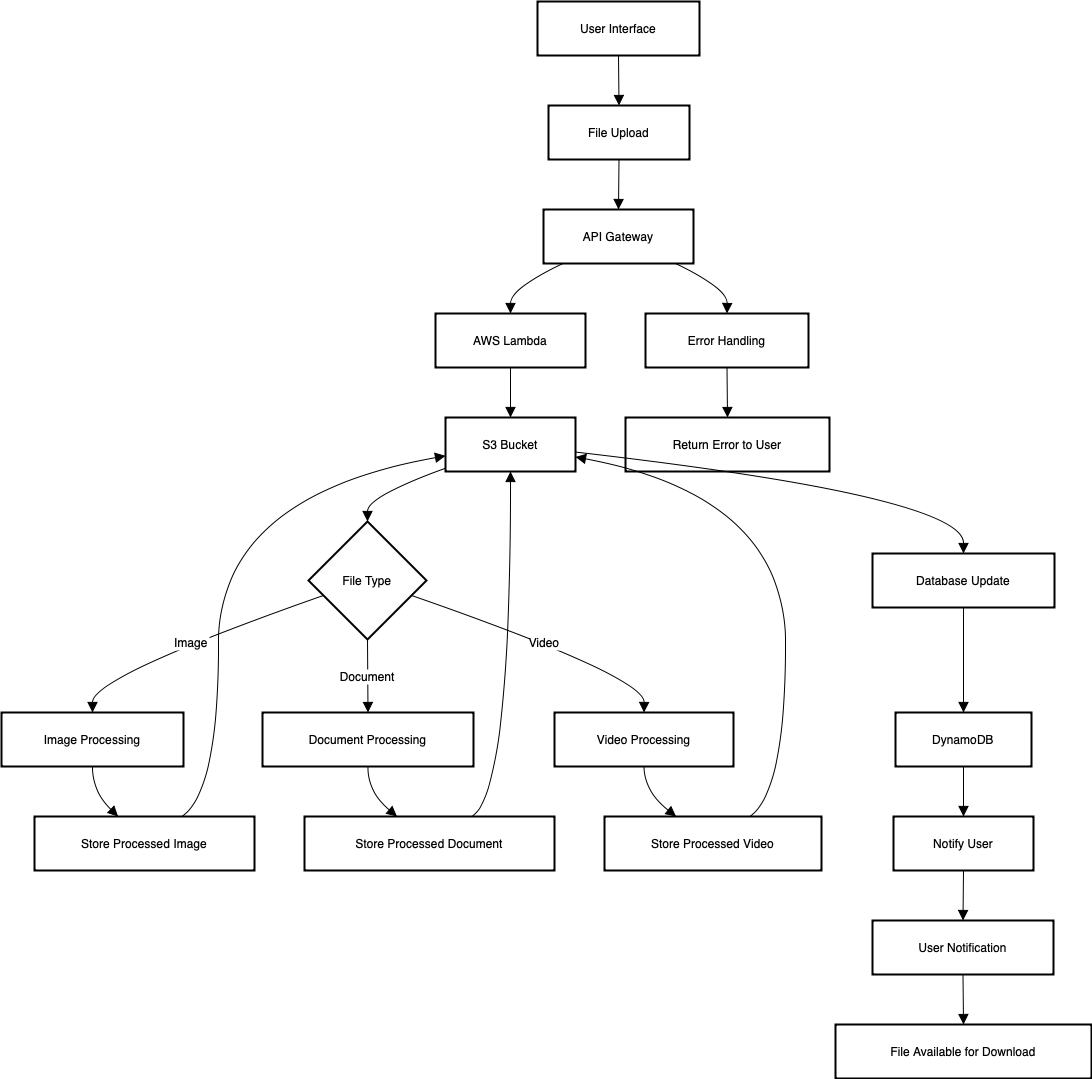

The diagram above was exported from draw.io. Its source (the exported page's mxGraphModel, read from the mxfile embedded in the PNG):
<mxGraphModel dx="1440" dy="770" grid="0" gridSize="10" guides="1" tooltips="1" connect="1" arrows="1" fold="1" page="0" pageScale="1" pageWidth="1169" pageHeight="827" math="0" shadow="0">
  <root>
    <mxCell id="0" />
    <mxCell id="1" parent="0" />
    <mxCell id="o_hUjpdl-nkDUNXJrEvD-1" value="User Interface" style="whiteSpace=wrap;strokeWidth=2;" vertex="1" parent="1">
      <mxGeometry x="556" y="20" width="162" height="54" as="geometry" />
    </mxCell>
    <mxCell id="o_hUjpdl-nkDUNXJrEvD-2" value="File Upload" style="whiteSpace=wrap;strokeWidth=2;" vertex="1" parent="1">
      <mxGeometry x="567" y="124" width="141" height="54" as="geometry" />
    </mxCell>
    <mxCell id="o_hUjpdl-nkDUNXJrEvD-3" value="API Gateway" style="whiteSpace=wrap;strokeWidth=2;" vertex="1" parent="1">
      <mxGeometry x="562" y="228" width="150" height="54" as="geometry" />
    </mxCell>
    <mxCell id="o_hUjpdl-nkDUNXJrEvD-4" value="AWS Lambda" style="whiteSpace=wrap;strokeWidth=2;" vertex="1" parent="1">
      <mxGeometry x="454" y="332" width="150" height="54" as="geometry" />
    </mxCell>
    <mxCell id="o_hUjpdl-nkDUNXJrEvD-5" value="S3 Bucket" style="whiteSpace=wrap;strokeWidth=2;" vertex="1" parent="1">
      <mxGeometry x="464" y="436" width="130" height="54" as="geometry" />
    </mxCell>
    <mxCell id="o_hUjpdl-nkDUNXJrEvD-6" value="File Type" style="rhombus;strokeWidth=2;whiteSpace=wrap;" vertex="1" parent="1">
      <mxGeometry x="327" y="540" width="118" height="118" as="geometry" />
    </mxCell>
    <mxCell id="o_hUjpdl-nkDUNXJrEvD-7" value="Image Processing" style="whiteSpace=wrap;strokeWidth=2;" vertex="1" parent="1">
      <mxGeometry x="20" y="731" width="182" height="54" as="geometry" />
    </mxCell>
    <mxCell id="o_hUjpdl-nkDUNXJrEvD-8" value="Document Processing" style="whiteSpace=wrap;strokeWidth=2;" vertex="1" parent="1">
      <mxGeometry x="281" y="731" width="211" height="54" as="geometry" />
    </mxCell>
    <mxCell id="o_hUjpdl-nkDUNXJrEvD-9" value="Video Processing" style="whiteSpace=wrap;strokeWidth=2;" vertex="1" parent="1">
      <mxGeometry x="573" y="731" width="179" height="54" as="geometry" />
    </mxCell>
    <mxCell id="o_hUjpdl-nkDUNXJrEvD-10" value="Store Processed Image" style="whiteSpace=wrap;strokeWidth=2;" vertex="1" parent="1">
      <mxGeometry x="53" y="835" width="220" height="54" as="geometry" />
    </mxCell>
    <mxCell id="o_hUjpdl-nkDUNXJrEvD-11" value="Store Processed Document" style="whiteSpace=wrap;strokeWidth=2;" vertex="1" parent="1">
      <mxGeometry x="323" y="835" width="250" height="54" as="geometry" />
    </mxCell>
    <mxCell id="o_hUjpdl-nkDUNXJrEvD-12" value="Store Processed Video" style="whiteSpace=wrap;strokeWidth=2;" vertex="1" parent="1">
      <mxGeometry x="623" y="835" width="217" height="54" as="geometry" />
    </mxCell>
    <mxCell id="o_hUjpdl-nkDUNXJrEvD-13" value="Database Update" style="whiteSpace=wrap;strokeWidth=2;" vertex="1" parent="1">
      <mxGeometry x="891" y="572" width="182" height="54" as="geometry" />
    </mxCell>
    <mxCell id="o_hUjpdl-nkDUNXJrEvD-14" value="DynamoDB" style="whiteSpace=wrap;strokeWidth=2;" vertex="1" parent="1">
      <mxGeometry x="914" y="731" width="136" height="54" as="geometry" />
    </mxCell>
    <mxCell id="o_hUjpdl-nkDUNXJrEvD-15" value="Notify User" style="whiteSpace=wrap;strokeWidth=2;" vertex="1" parent="1">
      <mxGeometry x="912" y="835" width="140" height="54" as="geometry" />
    </mxCell>
    <mxCell id="o_hUjpdl-nkDUNXJrEvD-16" value="User Notification" style="whiteSpace=wrap;strokeWidth=2;" vertex="1" parent="1">
      <mxGeometry x="891" y="939" width="181" height="54" as="geometry" />
    </mxCell>
    <mxCell id="o_hUjpdl-nkDUNXJrEvD-17" value="File Available for Download" style="whiteSpace=wrap;strokeWidth=2;" vertex="1" parent="1">
      <mxGeometry x="854" y="1043" width="256" height="54" as="geometry" />
    </mxCell>
    <mxCell id="o_hUjpdl-nkDUNXJrEvD-18" value="Error Handling" style="whiteSpace=wrap;strokeWidth=2;" vertex="1" parent="1">
      <mxGeometry x="664" y="332" width="163" height="54" as="geometry" />
    </mxCell>
    <mxCell id="o_hUjpdl-nkDUNXJrEvD-19" value="Return Error to User" style="whiteSpace=wrap;strokeWidth=2;" vertex="1" parent="1">
      <mxGeometry x="644" y="436" width="204" height="54" as="geometry" />
    </mxCell>
    <mxCell id="o_hUjpdl-nkDUNXJrEvD-20" value="" style="curved=1;startArrow=none;endArrow=block;exitX=0.5;exitY=1;entryX=0.5;entryY=0;rounded=0;fontSize=12;startSize=8;endSize=8;" edge="1" parent="1" source="o_hUjpdl-nkDUNXJrEvD-1" target="o_hUjpdl-nkDUNXJrEvD-2">
      <mxGeometry relative="1" as="geometry">
        <Array as="points" />
      </mxGeometry>
    </mxCell>
    <mxCell id="o_hUjpdl-nkDUNXJrEvD-21" value="" style="curved=1;startArrow=none;endArrow=block;exitX=0.5;exitY=1;entryX=0.5;entryY=0;rounded=0;fontSize=12;startSize=8;endSize=8;" edge="1" parent="1" source="o_hUjpdl-nkDUNXJrEvD-2" target="o_hUjpdl-nkDUNXJrEvD-3">
      <mxGeometry relative="1" as="geometry">
        <Array as="points" />
      </mxGeometry>
    </mxCell>
    <mxCell id="o_hUjpdl-nkDUNXJrEvD-22" value="" style="curved=1;startArrow=none;endArrow=block;exitX=0.13;exitY=1;entryX=0.5;entryY=0;rounded=0;fontSize=12;startSize=8;endSize=8;" edge="1" parent="1" source="o_hUjpdl-nkDUNXJrEvD-3" target="o_hUjpdl-nkDUNXJrEvD-4">
      <mxGeometry relative="1" as="geometry">
        <Array as="points">
          <mxPoint x="529" y="307" />
        </Array>
      </mxGeometry>
    </mxCell>
    <mxCell id="o_hUjpdl-nkDUNXJrEvD-23" value="" style="curved=1;startArrow=none;endArrow=block;exitX=0.5;exitY=1;entryX=0.5;entryY=0;rounded=0;fontSize=12;startSize=8;endSize=8;" edge="1" parent="1" source="o_hUjpdl-nkDUNXJrEvD-4" target="o_hUjpdl-nkDUNXJrEvD-5">
      <mxGeometry relative="1" as="geometry">
        <Array as="points" />
      </mxGeometry>
    </mxCell>
    <mxCell id="o_hUjpdl-nkDUNXJrEvD-24" value="" style="curved=1;startArrow=none;endArrow=block;exitX=0;exitY=0.94;entryX=0.5;entryY=0;rounded=0;fontSize=12;startSize=8;endSize=8;" edge="1" parent="1" source="o_hUjpdl-nkDUNXJrEvD-5" target="o_hUjpdl-nkDUNXJrEvD-6">
      <mxGeometry relative="1" as="geometry">
        <Array as="points">
          <mxPoint x="386" y="515" />
        </Array>
      </mxGeometry>
    </mxCell>
    <mxCell id="o_hUjpdl-nkDUNXJrEvD-25" value="Image" style="curved=1;startArrow=none;endArrow=block;exitX=0;exitY=0.67;entryX=0.5;entryY=0;rounded=0;fontSize=12;startSize=8;endSize=8;" edge="1" parent="1" source="o_hUjpdl-nkDUNXJrEvD-6" target="o_hUjpdl-nkDUNXJrEvD-7">
      <mxGeometry relative="1" as="geometry">
        <Array as="points">
          <mxPoint x="111" y="695" />
        </Array>
      </mxGeometry>
    </mxCell>
    <mxCell id="o_hUjpdl-nkDUNXJrEvD-26" value="Document" style="curved=1;startArrow=none;endArrow=block;exitX=0.5;exitY=1;entryX=0.5;entryY=0;rounded=0;fontSize=12;startSize=8;endSize=8;" edge="1" parent="1" source="o_hUjpdl-nkDUNXJrEvD-6" target="o_hUjpdl-nkDUNXJrEvD-8">
      <mxGeometry relative="1" as="geometry">
        <Array as="points" />
      </mxGeometry>
    </mxCell>
    <mxCell id="o_hUjpdl-nkDUNXJrEvD-27" value="Video" style="curved=1;startArrow=none;endArrow=block;exitX=1;exitY=0.67;entryX=0.5;entryY=0;rounded=0;fontSize=12;startSize=8;endSize=8;" edge="1" parent="1" source="o_hUjpdl-nkDUNXJrEvD-6" target="o_hUjpdl-nkDUNXJrEvD-9">
      <mxGeometry relative="1" as="geometry">
        <Array as="points">
          <mxPoint x="663" y="695" />
        </Array>
      </mxGeometry>
    </mxCell>
    <mxCell id="o_hUjpdl-nkDUNXJrEvD-28" value="" style="curved=1;startArrow=none;endArrow=block;exitX=0.5;exitY=1;entryX=0.38;entryY=0;rounded=0;fontSize=12;startSize=8;endSize=8;" edge="1" parent="1" source="o_hUjpdl-nkDUNXJrEvD-7" target="o_hUjpdl-nkDUNXJrEvD-10">
      <mxGeometry relative="1" as="geometry">
        <Array as="points">
          <mxPoint x="111" y="810" />
        </Array>
      </mxGeometry>
    </mxCell>
    <mxCell id="o_hUjpdl-nkDUNXJrEvD-29" value="" style="curved=1;startArrow=none;endArrow=block;exitX=0.5;exitY=1;entryX=0.37;entryY=0;rounded=0;fontSize=12;startSize=8;endSize=8;" edge="1" parent="1" source="o_hUjpdl-nkDUNXJrEvD-8" target="o_hUjpdl-nkDUNXJrEvD-11">
      <mxGeometry relative="1" as="geometry">
        <Array as="points">
          <mxPoint x="386" y="810" />
        </Array>
      </mxGeometry>
    </mxCell>
    <mxCell id="o_hUjpdl-nkDUNXJrEvD-30" value="" style="curved=1;startArrow=none;endArrow=block;exitX=0.5;exitY=1;entryX=0.33;entryY=0;rounded=0;fontSize=12;startSize=8;endSize=8;" edge="1" parent="1" source="o_hUjpdl-nkDUNXJrEvD-9" target="o_hUjpdl-nkDUNXJrEvD-12">
      <mxGeometry relative="1" as="geometry">
        <Array as="points">
          <mxPoint x="663" y="810" />
        </Array>
      </mxGeometry>
    </mxCell>
    <mxCell id="o_hUjpdl-nkDUNXJrEvD-31" value="" style="curved=1;startArrow=none;endArrow=block;exitX=0.67;exitY=0;entryX=0;entryY=0.71;rounded=0;fontSize=12;startSize=8;endSize=8;" edge="1" parent="1" source="o_hUjpdl-nkDUNXJrEvD-10" target="o_hUjpdl-nkDUNXJrEvD-5">
      <mxGeometry relative="1" as="geometry">
        <Array as="points">
          <mxPoint x="237" y="810" />
          <mxPoint x="237" y="515" />
        </Array>
      </mxGeometry>
    </mxCell>
    <mxCell id="o_hUjpdl-nkDUNXJrEvD-32" value="" style="curved=1;startArrow=none;endArrow=block;exitX=0.67;exitY=0;entryX=0.5;entryY=1;rounded=0;fontSize=12;startSize=8;endSize=8;" edge="1" parent="1" source="o_hUjpdl-nkDUNXJrEvD-11" target="o_hUjpdl-nkDUNXJrEvD-5">
      <mxGeometry relative="1" as="geometry">
        <Array as="points">
          <mxPoint x="529" y="810" />
        </Array>
      </mxGeometry>
    </mxCell>
    <mxCell id="o_hUjpdl-nkDUNXJrEvD-33" value="" style="curved=1;startArrow=none;endArrow=block;exitX=0.67;exitY=0;entryX=1;entryY=0.73;rounded=0;fontSize=12;startSize=8;endSize=8;" edge="1" parent="1" source="o_hUjpdl-nkDUNXJrEvD-12" target="o_hUjpdl-nkDUNXJrEvD-5">
      <mxGeometry relative="1" as="geometry">
        <Array as="points">
          <mxPoint x="804" y="810" />
          <mxPoint x="804" y="515" />
        </Array>
      </mxGeometry>
    </mxCell>
    <mxCell id="o_hUjpdl-nkDUNXJrEvD-34" value="" style="curved=1;startArrow=none;endArrow=block;exitX=1;exitY=0.64;entryX=0.5;entryY=0;rounded=0;fontSize=12;startSize=8;endSize=8;" edge="1" parent="1" source="o_hUjpdl-nkDUNXJrEvD-5" target="o_hUjpdl-nkDUNXJrEvD-13">
      <mxGeometry relative="1" as="geometry">
        <Array as="points">
          <mxPoint x="982" y="515" />
        </Array>
      </mxGeometry>
    </mxCell>
    <mxCell id="o_hUjpdl-nkDUNXJrEvD-35" value="" style="curved=1;startArrow=none;endArrow=block;exitX=0.5;exitY=1;entryX=0.5;entryY=0;rounded=0;fontSize=12;startSize=8;endSize=8;" edge="1" parent="1" source="o_hUjpdl-nkDUNXJrEvD-13" target="o_hUjpdl-nkDUNXJrEvD-14">
      <mxGeometry relative="1" as="geometry">
        <Array as="points" />
      </mxGeometry>
    </mxCell>
    <mxCell id="o_hUjpdl-nkDUNXJrEvD-36" value="" style="curved=1;startArrow=none;endArrow=block;exitX=0.5;exitY=1;entryX=0.5;entryY=0;rounded=0;fontSize=12;startSize=8;endSize=8;" edge="1" parent="1" source="o_hUjpdl-nkDUNXJrEvD-14" target="o_hUjpdl-nkDUNXJrEvD-15">
      <mxGeometry relative="1" as="geometry">
        <Array as="points" />
      </mxGeometry>
    </mxCell>
    <mxCell id="o_hUjpdl-nkDUNXJrEvD-37" value="" style="curved=1;startArrow=none;endArrow=block;exitX=0.5;exitY=1;entryX=0.5;entryY=0;rounded=0;fontSize=12;startSize=8;endSize=8;" edge="1" parent="1" source="o_hUjpdl-nkDUNXJrEvD-15" target="o_hUjpdl-nkDUNXJrEvD-16">
      <mxGeometry relative="1" as="geometry">
        <Array as="points" />
      </mxGeometry>
    </mxCell>
    <mxCell id="o_hUjpdl-nkDUNXJrEvD-38" value="" style="curved=1;startArrow=none;endArrow=block;exitX=0.5;exitY=1;entryX=0.5;entryY=0;rounded=0;fontSize=12;startSize=8;endSize=8;" edge="1" parent="1" source="o_hUjpdl-nkDUNXJrEvD-16" target="o_hUjpdl-nkDUNXJrEvD-17">
      <mxGeometry relative="1" as="geometry">
        <Array as="points" />
      </mxGeometry>
    </mxCell>
    <mxCell id="o_hUjpdl-nkDUNXJrEvD-39" value="" style="curved=1;startArrow=none;endArrow=block;exitX=0.88;exitY=1;entryX=0.5;entryY=0;rounded=0;fontSize=12;startSize=8;endSize=8;" edge="1" parent="1" source="o_hUjpdl-nkDUNXJrEvD-3" target="o_hUjpdl-nkDUNXJrEvD-18">
      <mxGeometry relative="1" as="geometry">
        <Array as="points">
          <mxPoint x="746" y="307" />
        </Array>
      </mxGeometry>
    </mxCell>
    <mxCell id="o_hUjpdl-nkDUNXJrEvD-40" value="" style="curved=1;startArrow=none;endArrow=block;exitX=0.5;exitY=1;entryX=0.5;entryY=0;rounded=0;fontSize=12;startSize=8;endSize=8;" edge="1" parent="1" source="o_hUjpdl-nkDUNXJrEvD-18" target="o_hUjpdl-nkDUNXJrEvD-19">
      <mxGeometry relative="1" as="geometry">
        <Array as="points" />
      </mxGeometry>
    </mxCell>
  </root>
</mxGraphModel>